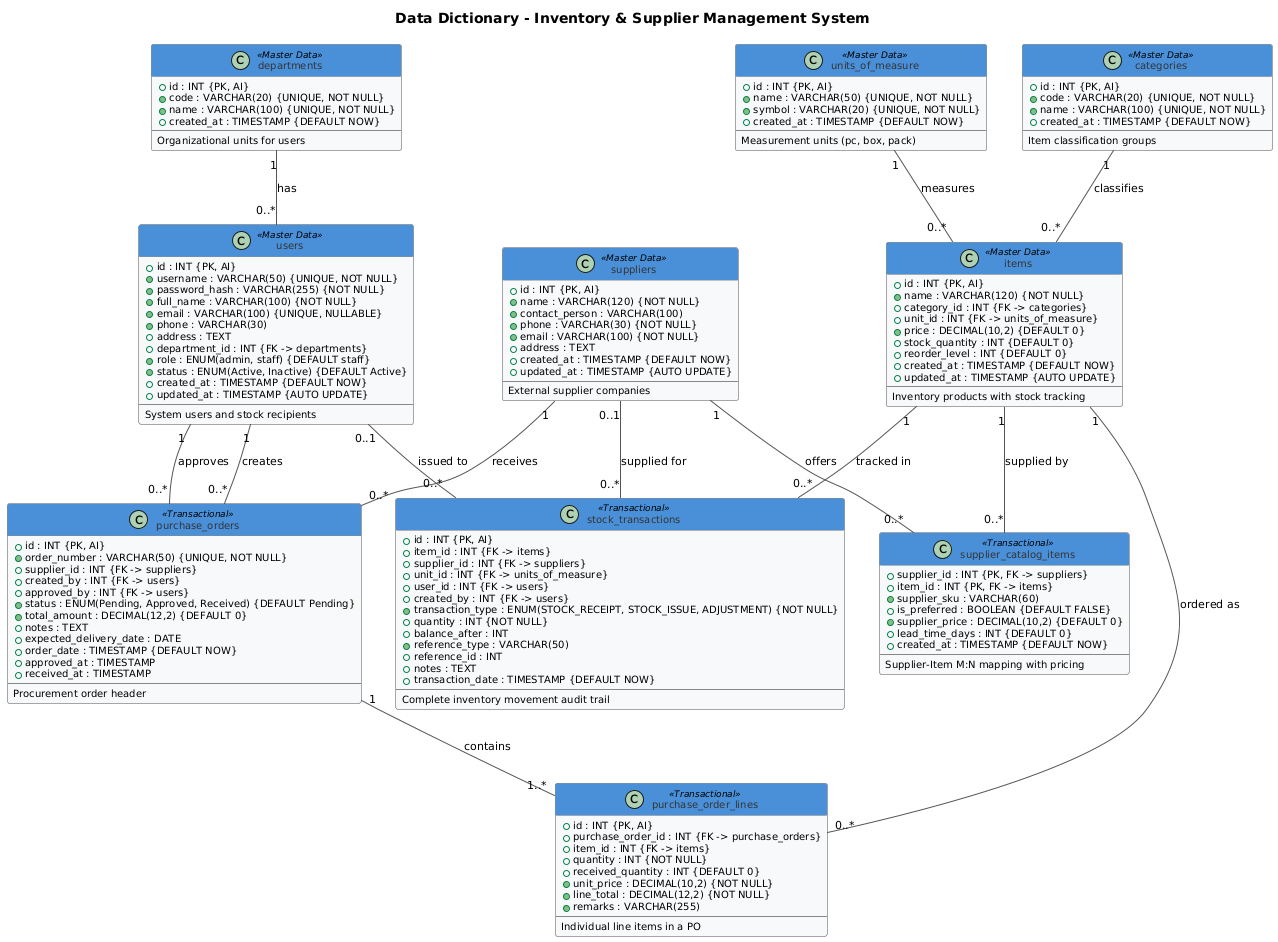

The diagram above was rendered by PlantUML. Its source (embedded in the PNG):
@startuml data-dictionary

skinparam backgroundColor #FFFFFF
skinparam shadowing false
skinparam defaultFontSize 11

skinparam class {
    BackgroundColor #F8F9FA
    BorderColor #888
    ArrowColor #555
    HeaderBackgroundColor #4A90D9
    FontColor #333
    FontSize 11
    AttributeFontSize 10
    StereotypeFontSize 9
}

title Data Dictionary - Inventory & Supplier Management System

' ===== MASTER DATA =====

class departments <<Master Data>> {
    + id : INT {PK, AI}
    + code : VARCHAR(20) {UNIQUE, NOT NULL}
    + name : VARCHAR(100) {UNIQUE, NOT NULL}
    + created_at : TIMESTAMP {DEFAULT NOW}
    --
    Organizational units for users
}

class users <<Master Data>> {
    + id : INT {PK, AI}
    + username : VARCHAR(50) {UNIQUE, NOT NULL}
    + password_hash : VARCHAR(255) {NOT NULL}
    + full_name : VARCHAR(100) {NOT NULL}
    + email : VARCHAR(100) {UNIQUE, NULLABLE}
    + phone : VARCHAR(30)
    + address : TEXT
    + department_id : INT {FK -> departments}
    + role : ENUM(admin, staff) {DEFAULT staff}
    + status : ENUM(Active, Inactive) {DEFAULT Active}
    + created_at : TIMESTAMP {DEFAULT NOW}
    + updated_at : TIMESTAMP {AUTO UPDATE}
    --
    System users and stock recipients
}

class categories <<Master Data>> {
    + id : INT {PK, AI}
    + code : VARCHAR(20) {UNIQUE, NOT NULL}
    + name : VARCHAR(100) {UNIQUE, NOT NULL}
    + created_at : TIMESTAMP {DEFAULT NOW}
    --
    Item classification groups
}

class units_of_measure <<Master Data>> {
    + id : INT {PK, AI}
    + name : VARCHAR(50) {UNIQUE, NOT NULL}
    + symbol : VARCHAR(20) {UNIQUE, NOT NULL}
    + created_at : TIMESTAMP {DEFAULT NOW}
    --
    Measurement units (pc, box, pack)
}

class suppliers <<Master Data>> {
    + id : INT {PK, AI}
    + name : VARCHAR(120) {NOT NULL}
    + contact_person : VARCHAR(100)
    + phone : VARCHAR(30) {NOT NULL}
    + email : VARCHAR(100) {NOT NULL}
    + address : TEXT
    + created_at : TIMESTAMP {DEFAULT NOW}
    + updated_at : TIMESTAMP {AUTO UPDATE}
    --
    External supplier companies
}

class items <<Master Data>> {
    + id : INT {PK, AI}
    + name : VARCHAR(120) {NOT NULL}
    + category_id : INT {FK -> categories}
    + unit_id : INT {FK -> units_of_measure}
    + price : DECIMAL(10,2) {DEFAULT 0}
    + stock_quantity : INT {DEFAULT 0}
    + reorder_level : INT {DEFAULT 0}
    + created_at : TIMESTAMP {DEFAULT NOW}
    + updated_at : TIMESTAMP {AUTO UPDATE}
    --
    Inventory products with stock tracking
}

' ===== TRANSACTIONAL =====

class supplier_catalog_items <<Transactional>> {
    + supplier_id : INT {PK, FK -> suppliers}
    + item_id : INT {PK, FK -> items}
    + supplier_sku : VARCHAR(60)
    + is_preferred : BOOLEAN {DEFAULT FALSE}
    + supplier_price : DECIMAL(10,2) {DEFAULT 0}
    + lead_time_days : INT {DEFAULT 0}
    + created_at : TIMESTAMP {DEFAULT NOW}
    --
    Supplier-Item M:N mapping with pricing
}

class purchase_orders <<Transactional>> {
    + id : INT {PK, AI}
    + order_number : VARCHAR(50) {UNIQUE, NOT NULL}
    + supplier_id : INT {FK -> suppliers}
    + created_by : INT {FK -> users}
    + approved_by : INT {FK -> users}
    + status : ENUM(Pending, Approved, Received) {DEFAULT Pending}
    + total_amount : DECIMAL(12,2) {DEFAULT 0}
    + notes : TEXT
    + expected_delivery_date : DATE
    + order_date : TIMESTAMP {DEFAULT NOW}
    + approved_at : TIMESTAMP
    + received_at : TIMESTAMP
    --
    Procurement order header
}

class purchase_order_lines <<Transactional>> {
    + id : INT {PK, AI}
    + purchase_order_id : INT {FK -> purchase_orders}
    + item_id : INT {FK -> items}
    + quantity : INT {NOT NULL}
    + received_quantity : INT {DEFAULT 0}
    + unit_price : DECIMAL(10,2) {NOT NULL}
    + line_total : DECIMAL(12,2) {NOT NULL}
    + remarks : VARCHAR(255)
    --
    Individual line items in a PO
}

class stock_transactions <<Transactional>> {
    + id : INT {PK, AI}
    + item_id : INT {FK -> items}
    + supplier_id : INT {FK -> suppliers}
    + unit_id : INT {FK -> units_of_measure}
    + user_id : INT {FK -> users}
    + created_by : INT {FK -> users}
    + transaction_type : ENUM(STOCK_RECEIPT, STOCK_ISSUE, ADJUSTMENT) {NOT NULL}
    + quantity : INT {NOT NULL}
    + balance_after : INT
    + reference_type : VARCHAR(50)
    + reference_id : INT
    + notes : TEXT
    + transaction_date : TIMESTAMP {DEFAULT NOW}
    --
    Complete inventory movement audit trail
}

' ===== RELATIONSHIPS =====

departments "1" -- "0..*" users : "has"
categories "1" -- "0..*" items : "classifies"
units_of_measure "1" -- "0..*" items : "measures"
suppliers "1" -- "0..*" supplier_catalog_items : "offers"
items "1" -- "0..*" supplier_catalog_items : "supplied by"
suppliers "1" -- "0..*" purchase_orders : "receives"
users "1" -- "0..*" purchase_orders : "creates"
users "1" -- "0..*" purchase_orders : "approves"
purchase_orders "1" -- "1..*" purchase_order_lines : "contains"
items "1" -- "0..*" purchase_order_lines : "ordered as"
items "1" -- "0..*" stock_transactions : "tracked in"
suppliers "0..1" -- "0..*" stock_transactions : "supplied for"
users "0..1" -- "0..*" stock_transactions : "issued to"

@enduml